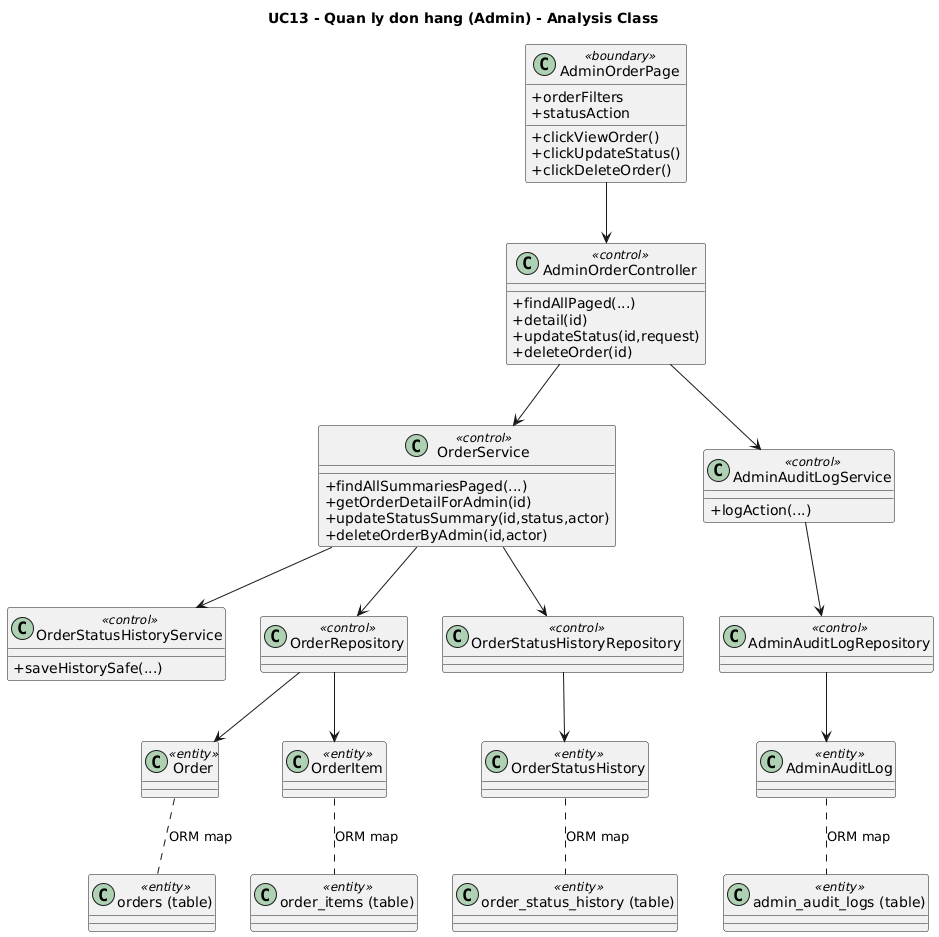

The diagram above was rendered by PlantUML. Its source (embedded in the PNG):
@startuml UC13_analysis
title UC13 - Quan ly don hang (Admin) - Analysis Class
skinparam classAttributeIconSize 0

class AdminOrderPage <<boundary>> {
  +orderFilters
  +statusAction
  +clickViewOrder()
  +clickUpdateStatus()
  +clickDeleteOrder()
}
class AdminOrderController <<control>> {
  +findAllPaged(...)
  +detail(id)
  +updateStatus(id,request)
  +deleteOrder(id)
}
class OrderService <<control>> {
  +findAllSummariesPaged(...)
  +getOrderDetailForAdmin(id)
  +updateStatusSummary(id,status,actor)
  +deleteOrderByAdmin(id,actor)
}
class OrderStatusHistoryService <<control>> {
  +saveHistorySafe(...)
}
class AdminAuditLogService <<control>> {
  +logAction(...)
}
class OrderRepository <<control>>
class OrderStatusHistoryRepository <<control>>
class AdminAuditLogRepository <<control>>
class Order <<entity>>
class OrderItem <<entity>>
class OrderStatusHistory <<entity>>
class AdminAuditLog <<entity>>
class "orders (table)" as OrdersTable <<entity>>
class "order_items (table)" as OrderItemsTable <<entity>>
class "order_status_history (table)" as HistoryTable <<entity>>
class "admin_audit_logs (table)" as AuditTable <<entity>>

AdminOrderPage --> AdminOrderController
AdminOrderController --> OrderService
AdminOrderController --> AdminAuditLogService
OrderService --> OrderStatusHistoryService
OrderService --> OrderRepository
OrderService --> OrderStatusHistoryRepository
AdminAuditLogService --> AdminAuditLogRepository
OrderRepository --> Order
OrderRepository --> OrderItem
OrderStatusHistoryRepository --> OrderStatusHistory
AdminAuditLogRepository --> AdminAuditLog
Order .. OrdersTable : ORM map
OrderItem .. OrderItemsTable : ORM map
OrderStatusHistory .. HistoryTable : ORM map
AdminAuditLog .. AuditTable : ORM map
@enduml